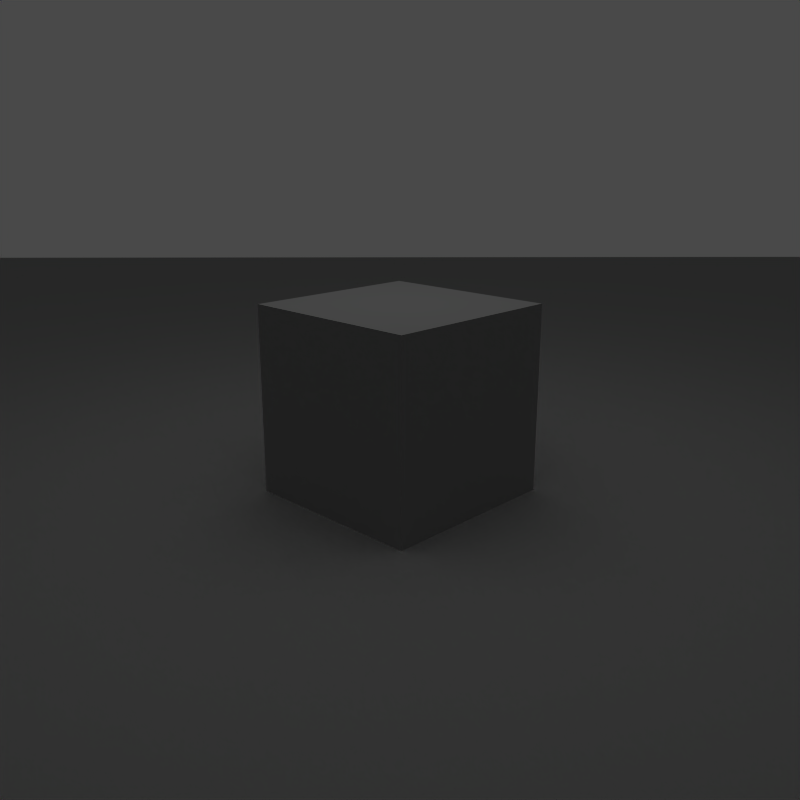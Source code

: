 # Source: RenderSketchGame-RyanGreen-0625.blend  (saved by Blender 2.71.0; exported with 4.5.12 LTS)
import bpy
from mathutils import Matrix  # noqa: F401  (used for matrix-valued properties, if any)

bpy.ops.wm.read_factory_settings(use_empty=True)
scene = bpy.context.scene
scene.name = 'Scene'

# ---- collections
col_collection_1 = bpy.data.collections.new('Collection 1'); scene.collection.children.link(col_collection_1)

# ---- materials (node trees are filled in below, after node groups)
mat_material = bpy.data.materials.new('Material')
mat_material.alpha_threshold = 0.0
mat_material.roughness = 0.5
mat_material.line_color = (0.0, 0.0, 0.0, 1.0)

# ---- material node trees

# ---- world
world_world = bpy.data.worlds.new('World'); scene.world = world_world
world_world.use_nodes = True; world_world.node_tree.nodes.clear()
_N = world_world.node_tree.nodes; _L = world_world.node_tree.links
n0 = _N.new('ShaderNodeOutputWorld'); n0.name = 'World Output'; n0.location = (300, 300)
n1 = _N.new('ShaderNodeBackground'); n1.name = 'Background'; n1.location = (10, 300)
n1.inputs[0].default_value = (1.0, 1.0, 1.0, 1.0)
_L.new(n1.outputs[0], n0.inputs[0])
n0.is_active_output = True
world_world.color = (1.0, 1.0, 1.0)
world_world.use_sun_shadow = False
world_world.sun_shadow_jitter_overblur = 0.0
world_world.cycles.sampling_method = 'MANUAL'
world_world.cycles.sample_map_resolution = 256

# ---- cameras
cam_camera = bpy.data.cameras.new('Camera')
cam_camera.clip_end = 100.0
cam_camera.lens = 35.0
cam_camera.sensor_width = 32.0
cam_camera.sensor_height = 18.0
cam_camera.ortho_scale = 7.314
cam_camera.dof.focus_distance = 0.0

# ---- lights
light_area = bpy.data.lights.new('Area', 'AREA')
light_area.transmission_factor = 0.0
light_area.use_shadow = False
light_area.energy = 78.54
light_area.shadow_buffer_clip_start = 0.5
light_area.shadow_soft_size = 0.1
light_area.shadow_maximum_resolution = 0.006
light_area.use_absolute_resolution = True
light_area.size = 0.1
light_area.size_y = 0.1
light_area.cycles.use_multiple_importance_sampling = False
light_lamp = bpy.data.lights.new('Lamp', 'SUN')
light_lamp.transmission_factor = 0.0
light_lamp.cutoff_distance = 30.0
light_lamp.angle = 0.1993
light_lamp.energy = 1.0
light_lamp.shadow_buffer_clip_start = 1.001
light_lamp.shadow_soft_size = 0.1
light_lamp.shadow_cascade_max_distance = 1000.0
light_lamp.cycles.use_multiple_importance_sampling = False

# ---- meshes
me_plane = bpy.data.meshes.new('Plane')
me_plane.from_pydata([(-1.0, -1.0, 0.0), (1.0, -1.0, 0.0), (-1.0, 1.0, 0.0), (1.0, 1.0, 0.0)], [], [(0, 1, 3, 2)])
me_plane.use_remesh_preserve_volume = False
me_plane.use_remesh_preserve_attributes = False
me_plane.use_mirror_vertex_groups = False
me_plane.update()
me_cube = bpy.data.meshes.new('Cube')
me_cube.from_pydata([(1.0, 1.0, -1.0), (1.0, -1.0, -1.0), (-1.0, -1.0, -1.0), (-1.0, 1.0, -1.0), (1.0, 1.0, 1.0), (1.0, -1.0, 1.0), (-1.0, -1.0, 1.0), (-1.0, 1.0, 1.0)], [], [(0, 1, 2, 3), (4, 7, 6, 5), (0, 4, 5, 1), (1, 5, 6, 2), (2, 6, 7, 3), (4, 0, 3, 7)])
me_cube.materials.append(mat_material)
me_cube.use_remesh_preserve_volume = False
me_cube.use_remesh_preserve_attributes = False
me_cube.use_mirror_vertex_groups = False
me_cube.update()

# ---- objects
ob_area = bpy.data.objects.new('Area', light_area)
ob_plane = bpy.data.objects.new('Plane', me_plane)
ob_cube = bpy.data.objects.new('Cube', me_cube)
ob_lamp = bpy.data.objects.new('Lamp', light_lamp)
ob_camera = bpy.data.objects.new('Camera', cam_camera)

# ---- transforms, parenting, visibility, modifiers, constraints
ob_area.location = (0.0, 0.0, 7.943)
ob_area.lineart.crease_threshold = 0.0
ob_plane.location = (0.0, 0.0, 0.0)
ob_plane.rotation_euler = (0.0, -0.0, 0.7854)
ob_plane.scale = (18.11, 18.11, 18.11)
ob_plane.visible_shadow = False
ob_plane.lineart.crease_threshold = 0.0
ob_cube.location = (0.0, 0.0, 1.0)
ob_cube.lock_rotations_4d = False
ob_cube.empty_display_type = 'ARROWS'
ob_cube.lineart.crease_threshold = 0.0
ob_lamp.location = (4.076, 1.005, 5.904)
ob_lamp.rotation_euler = (0.6503, 0.05522, 3.867)
ob_lamp.lock_rotations_4d = False
ob_lamp.empty_display_type = 'ARROWS'
ob_lamp.color = (0.0, 0.0, 0.0, 0.0)
ob_lamp.hide_render = True
ob_lamp.lineart.crease_threshold = 0.0
ob_camera.location = (6.034, -6.137, 3.632)
ob_camera.rotation_euler = (1.274, -7.283e-07, 0.777)
ob_camera.lock_rotations_4d = False
ob_camera.empty_display_type = 'ARROWS'
ob_camera.color = (0.0, 0.0, 0.0, 0.0)
ob_camera.display_type = 'WIRE'
ob_camera.lineart.crease_threshold = 0.0

# ---- collection membership
col_collection_1.objects.link(ob_area)
col_collection_1.objects.link(ob_plane)
col_collection_1.objects.link(ob_cube)
col_collection_1.objects.link(ob_lamp)
col_collection_1.objects.link(ob_camera)

# ---- scene / render settings (as saved in the file)
scene.camera = ob_camera
scene.frame_start = 1; scene.frame_end = 250; scene.frame_set(1)
scene.render.engine = 'CYCLES'
scene.render.image_settings.color_depth = '16'
scene.render.resolution_x = 1080
scene.render.dither_intensity = 0.0
scene.cycles.use_denoising = False
scene.cycles.samples = 500
scene.cycles.sampling_pattern = 'TABULATED_SOBOL'
scene.cycles.light_sampling_threshold = 0.0
scene.cycles.use_adaptive_sampling = False
scene.cycles.use_light_tree = False
scene.cycles.blur_glossy = 0.0
scene.cycles.volume_bounces = 1
scene.cycles.pixel_filter_type = 'GAUSSIAN'
scene.cycles.sample_clamp_indirect = 0.0
scene.view_settings.view_transform = 'Standard'
scene.view_settings.exposure = -4.659
scene.view_settings.gamma = 0.858
scene.view_settings.use_curve_mapping = True
scene.view_settings.curve_mapping.use_clip = True
scene.view_settings.curve_mapping.clip_max_x = 1.0
scene.view_settings.curve_mapping.clip_max_y = 1.0
scene.view_settings.curve_mapping.extend = 'EXTRAPOLATED'
scene.view_settings.curve_mapping.white_level = (1.0, 1.0, 1.0)
_c = scene.view_settings.curve_mapping.curves[0]
while len(_c.points) > 2: _c.points.remove(_c.points[-1])
_c.points[0].location = (0.0, 0.0); _c.points[0].handle_type = 'AUTO'
_c.points[1].location = (1.0, 1.0); _c.points[1].handle_type = 'AUTO'
_c = scene.view_settings.curve_mapping.curves[1]
while len(_c.points) > 2: _c.points.remove(_c.points[-1])
_c.points[0].location = (0.0, 0.0); _c.points[0].handle_type = 'AUTO'
_c.points[1].location = (1.0, 1.0); _c.points[1].handle_type = 'AUTO'
_c = scene.view_settings.curve_mapping.curves[2]
while len(_c.points) > 2: _c.points.remove(_c.points[-1])
_c.points[0].location = (0.0, 0.0); _c.points[0].handle_type = 'AUTO'
_c.points[1].location = (1.0, 1.0); _c.points[1].handle_type = 'AUTO'
_c = scene.view_settings.curve_mapping.curves[3]
while len(_c.points) > 2: _c.points.remove(_c.points[-1])
_c.points[0].location = (0.25414, 0.0); _c.points[0].handle_type = 'AUTO'
_c.points[1].location = (0.66851, 0.4375); _c.points[1].handle_type = 'AUTO'
_p = _c.points.new(0.82597, 1.0); _p.handle_type = 'AUTO'
scene.view_settings.curve_mapping.update()
bpy.context.view_layer.update()

